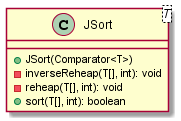

The diagram above was rendered by PlantUML. Its source (embedded in the PNG):
@startuml

    class JSort<T> {
        +JSort(Comparator<T>)
        -inverseReheap(T[], int): void
        -reheap(T[], int): void
        +sort(T[], int): boolean
    }

@enduml